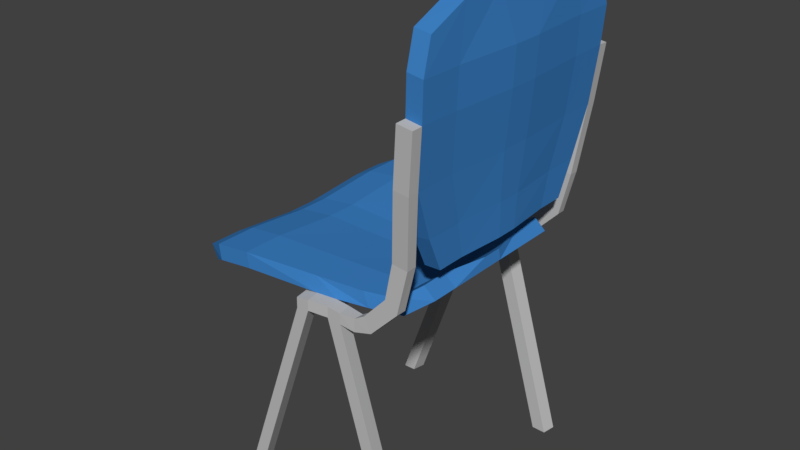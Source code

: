 # Source: SESSEL_10.blend  (saved by Blender 2.79.0; exported with 4.5.12 LTS)
import bpy
from mathutils import Matrix  # noqa: F401  (used for matrix-valued properties, if any)

bpy.ops.wm.read_factory_settings(use_empty=True)
scene = bpy.context.scene
scene.name = 'Scene'

# ---- collections
col_collection_1 = bpy.data.collections.new('Collection 1'); scene.collection.children.link(col_collection_1)

# ---- materials (node trees are filled in below, after node groups)
mat_material_001 = bpy.data.materials.new('Material.001')
mat_material_001.alpha_threshold = 0.0
mat_material_001.use_transparent_shadow = False
mat_material_001.diffuse_color = (0.5277, 0.5277, 0.5277, 1.0)
mat_material_001.roughness = 0.5
mat_material = bpy.data.materials.new('Material')
mat_material.alpha_threshold = 0.0
mat_material.use_transparent_shadow = False
mat_material.diffuse_color = (0.04667, 0.2195, 0.5583, 1.0)
mat_material.roughness = 0.5
mat_material.line_color = (0.0, 0.0, 0.0, 1.0)
mat_material_002 = bpy.data.materials.new('Material.002')
mat_material_002.alpha_threshold = 0.0
mat_material_002.use_transparent_shadow = False
mat_material_002.diffuse_color = (0.09084, 0.09084, 0.09084, 1.0)
mat_material_002.roughness = 0.5

# ---- material node trees

# ---- world
world_world = bpy.data.worlds.new('World'); scene.world = world_world
world_world.color = (0.05088, 0.05088, 0.05088)
world_world.use_sun_shadow = False
world_world.sun_shadow_jitter_overblur = 0.0
world_world.cycles.sampling_method = 'MANUAL'

# ---- meshes
me_cube_001 = bpy.data.meshes.new('Cube.001')
me_cube_001.from_pydata([(21.28, 21.4, 21.56), (21.28, 3.074, 21.56), (2.77, 0.07601, 21.5), (2.77, 24.4, 21.5), (20.64, 21.4, 22.97), (20.64, 3.074, 22.97), (2.524, 0.07601, 23.03), (2.524, 24.4, 23.03), (23.55, 20.2, 23.3), (23.55, 4.275, 23.3), (22.41, 20.2, 24.34), (22.41, 4.275, 24.34), (24.39, 20.72, 26.66), (24.39, 3.754, 26.66), (22.85, 20.72, 26.6), (22.85, 3.754, 26.6), (24.49, 22.27, 30.0), (24.49, 2.209, 30.0), (22.95, 22.26, 29.81), (22.95, 2.209, 29.81), (24.82, 23.85, 34.71), (24.82, 0.3969, 34.71), (23.28, 23.83, 34.87), (23.28, 0.418, 34.87), (25.48, 24.42, 43.54), (25.48, 0.05802, 43.54), (23.96, 24.42, 43.78), (23.96, 0.05801, 43.78), (25.36, 23.49, 46.5), (25.36, 0.9881, 46.5), (23.83, 23.49, 46.74), (23.83, 0.9881, 46.74), (6.319, 24.4, 21.94), (6.319, 0.076, 21.94), (6.092, 24.4, 23.44), (6.092, 0.076, 23.44), (1.318, 0.8474, 20.72), (1.318, 23.63, 20.72), (0.7249, 0.8474, 22.15), (0.7249, 23.63, 22.15), (25.32, 0.1394, 40.06), (23.79, 0.1658, 40.27), (25.32, 24.21, 40.06), (23.79, 24.19, 40.26), (21.28, 13.43, 21.56), (21.28, 11.04, 21.56), (2.77, 10.71, 21.5), (2.77, 13.76, 21.5), (20.64, 13.43, 22.39), (20.64, 11.04, 22.39), (2.524, 10.71, 22.45), (2.524, 13.76, 22.45), (23.55, 13.24, 23.3), (23.55, 11.24, 23.3), (23.39, 13.24, 24.34), (23.39, 11.24, 24.34), (24.76, 13.3, 26.66), (24.76, 11.17, 26.66), (23.83, 13.3, 26.6), (23.83, 11.17, 26.6), (24.85, 13.44, 30.0), (24.85, 11.03, 30.0), (23.93, 13.44, 29.81), (23.93, 11.03, 29.81), (25.18, 13.76, 34.74), (25.18, 10.71, 34.74), (24.26, 13.76, 34.91), (24.26, 10.71, 34.91), (25.85, 13.76, 43.54), (25.85, 10.71, 43.54), (24.94, 13.76, 43.78), (24.94, 10.71, 43.78), (25.38, 15.4, 48.35), (25.38, 9.073, 48.35), (23.85, 15.4, 48.58), (23.85, 9.073, 48.58), (6.092, 13.76, 22.87), (6.092, 10.71, 22.87), (6.319, 10.71, 21.94), (6.319, 13.76, 21.94), (1.318, 10.71, 20.14), (1.318, 13.76, 20.14), (0.7249, 10.71, 21.57), (0.7249, 13.76, 21.57), (24.77, 10.71, 40.23), (24.77, 13.76, 40.23), (25.69, 13.76, 40.02), (25.69, 10.71, 40.02), (2.77, 20.34, 21.5), (2.524, 20.34, 23.03), (6.319, 20.34, 21.94), (1.318, 20.34, 20.72), (0.7249, 20.34, 22.15), (23.79, 20.34, 40.23), (21.28, 18.59, 21.56), (20.64, 18.59, 22.97), (23.55, 17.54, 23.3), (22.41, 17.54, 24.34), (24.39, 17.89, 26.66), (22.85, 17.89, 26.6), (24.49, 18.65, 30.0), (22.95, 18.65, 29.81), (24.82, 20.04, 34.74), (23.28, 20.04, 34.91), (25.48, 20.34, 43.54), (23.96, 20.34, 43.78), (25.36, 19.55, 48.23), (23.83, 19.55, 48.46), (6.092, 20.34, 23.44), (25.32, 20.34, 40.02), (21.28, 5.883, 21.56), (20.64, 5.883, 22.97), (23.55, 6.929, 23.3), (22.41, 6.929, 24.34), (24.39, 6.581, 26.66), (22.85, 6.581, 26.6), (24.49, 5.823, 30.0), (22.95, 5.823, 29.81), (24.82, 4.435, 34.74), (23.28, 4.435, 34.91), (25.48, 4.13, 43.54), (23.96, 4.13, 43.78), (25.36, 4.919, 48.23), (23.83, 4.919, 48.46), (6.092, 4.13, 23.44), (25.32, 4.13, 40.02), (2.77, 4.13, 21.5), (2.524, 4.13, 23.03), (6.319, 4.13, 21.94), (1.318, 4.13, 20.72), (0.7249, 4.13, 22.15), (23.79, 4.13, 40.23), (18.36, 22.4, 21.65), (18.36, 2.077, 21.65), (17.81, 22.4, 23.08), (17.81, 2.077, 23.08), (18.36, 13.51, 21.65), (18.36, 10.96, 21.65), (17.81, 13.51, 22.5), (17.81, 10.96, 22.5), (17.81, 19.01, 23.08), (18.36, 19.01, 21.65), (18.36, 5.464, 21.65), (17.81, 5.464, 23.08), (15.53, 23.18, 21.77), (15.53, 1.294, 21.77), (13.23, 23.18, 23.22), (13.23, 1.294, 23.22), (15.53, 13.61, 21.77), (15.53, 10.86, 21.77), (15.53, 19.53, 21.77), (15.53, 4.942, 21.77), (13.23, 13.61, 22.65), (13.23, 10.86, 22.65), (13.23, 19.53, 23.22), (13.23, 4.942, 23.22), (13.6, 23.5, 21.81), (13.6, 0.9725, 21.81), (11.34, 23.5, 23.28), (11.34, 0.9725, 23.28), (13.6, 13.65, 21.81), (13.6, 10.82, 21.81), (13.6, 19.75, 21.81), (13.6, 4.727, 21.81), (11.34, 13.65, 22.7), (11.34, 10.82, 22.7), (11.34, 19.75, 23.28), (11.34, 4.727, 23.28), (15.51, 4.942, 20.72), (15.51, 10.86, 20.72), (15.51, 19.53, 20.72), (15.51, 23.18, 20.72), (15.51, 13.61, 20.72), (15.51, 1.294, 20.72), (13.57, 23.5, 20.76), (13.57, 0.9725, 20.76), (13.57, 13.65, 20.76), (13.57, 10.82, 20.76), (13.57, 19.75, 20.76), (13.57, 4.727, 20.76), (15.76, 24.54, 21.76), (13.83, 24.87, 21.81), (15.76, -0.07029, 21.76), (13.83, -0.3918, 21.81), (13.8, 24.87, 20.76), (15.73, 24.54, 20.71), (15.73, -0.07029, 20.71), (13.8, -0.3918, 20.76), (12.3, 23.5, 20.57), (12.32, 23.5, 21.62), (12.32, 0.9725, 21.62), (12.3, 0.9725, 20.57), (12.53, 24.87, 20.57), (12.55, 24.87, 21.62), (12.55, -0.3918, 21.62), (12.53, -0.3918, 20.57), (5.9, 23.5, -1.176), (6.124, 24.87, -1.211), (6.124, -0.3918, -1.211), (5.9, 0.9725, -1.176), (4.613, 23.5, -1.202), (4.837, 24.87, -1.236), (4.837, -0.3918, -1.236), (4.613, 0.9725, -1.202), (16.91, 23.18, 21.66), (16.88, 23.18, 20.61), (16.88, 1.294, 20.61), (16.91, 1.294, 21.66), (17.14, 24.54, 21.66), (17.11, 24.54, 20.6), (17.11, -0.0703, 20.6), (17.14, -0.0703, 21.66), (22.07, 24.54, -1.114), (21.84, 23.18, -1.12), (22.07, -0.07029, -1.114), (21.84, 1.294, -1.12), (23.45, 24.54, -1.145), (23.22, 23.18, -1.151), (23.45, -0.0703, -1.145), (23.22, 1.294, -1.151), (24.79, 24.88, 34.64), (23.26, 24.87, 34.81), (24.79, -0.6359, 34.66), (23.26, -0.6148, 34.82), (23.77, -0.8669, 40.22), (23.77, 25.22, 40.2), (25.3, -0.8934, 40.02), (25.3, 25.24, 39.99), (24.11, 23.06, 28.02), (22.57, 23.05, 28.19), (24.11, 1.054, 28.02), (22.57, 1.074, 28.19), (24.09, 24.03, 27.96), (22.55, 24.02, 28.12), (24.09, 0.08456, 27.97), (22.55, 0.1044, 28.14), (23.12, 23.02, 23.76), (21.91, 23.01, 24.72), (23.12, 1.014, 23.76), (21.91, 1.034, 24.72), (23.07, 23.99, 23.72), (21.85, 23.98, 24.67), (23.08, 0.04451, 23.73), (21.86, 0.06433, 24.69), (20.44, 22.99, 20.98), (19.71, 22.97, 22.34), (20.44, 0.98, 20.98), (19.71, 0.9998, 22.34), (20.37, 23.96, 20.96), (19.64, 23.94, 22.32), (20.39, 0.01079, 20.97), (19.66, 0.03061, 22.33), (18.63, 22.97, 20.42), (18.69, 22.96, 21.7), (18.63, 0.9634, 20.42), (18.69, 0.9832, 21.7), (18.56, 23.94, 20.43), (18.62, 23.93, 21.71), (18.58, -0.005771, 20.43), (18.64, 0.01405, 21.72)], [], [(128, 33, 2, 126), (124, 127, 6, 35), (111, 5, 11, 113), (33, 35, 6, 2), (126, 2, 36, 129), (34, 32, 3, 7), (5, 1, 9, 11), (0, 4, 10, 8), (94, 0, 8, 96), (115, 15, 19, 117), (19, 17, 21, 23), (12, 14, 18, 16), (15, 13, 17, 19), (98, 12, 16, 100), (41, 40, 25, 27), (100, 16, 20, 102), (117, 19, 23, 119), (16, 18, 22, 20), (121, 27, 31, 123), (109, 42, 24, 104), (131, 41, 27, 121), (42, 43, 26, 24), (122, 123, 31, 29), (24, 26, 30, 28), (27, 25, 29, 31), (104, 24, 28, 106), (158, 156, 32, 34), (157, 159, 35, 33), (167, 124, 35, 159), (163, 157, 33, 128), (91, 92, 39, 37), (2, 6, 38, 36), (89, 7, 39, 92), (7, 3, 37, 39), (22, 221, 233, 229), (119, 23, 41, 131), (102, 20, 42, 109), (22, 43, 225, 221), (118, 65, 87, 125), (65, 64, 86, 87), (103, 66, 85, 93), (66, 67, 84, 85), (127, 50, 82, 130), (50, 51, 83, 82), (129, 130, 82, 80), (80, 82, 83, 81), (162, 160, 79, 90), (160, 161, 78, 79), (166, 108, 76, 164), (164, 76, 77, 165), (120, 69, 73, 122), (69, 68, 72, 73), (106, 107, 74, 72), (72, 74, 75, 73), (93, 85, 70, 105), (125, 87, 69, 120), (105, 70, 74, 107), (70, 71, 75, 74), (101, 62, 66, 103), (62, 63, 67, 66), (116, 61, 65, 118), (61, 60, 64, 65), (114, 57, 61, 116), (57, 56, 60, 61), (53, 52, 54, 55), (13, 15, 115, 114), (99, 58, 62, 101), (58, 59, 63, 62), (110, 45, 53, 112), (45, 44, 52, 53), (88, 47, 81, 91), (47, 46, 80, 81), (95, 48, 54, 97), (48, 49, 55, 54), (108, 89, 51, 76), (76, 51, 50, 77), (90, 79, 47, 88), (79, 78, 46, 47), (69, 87, 86, 68), (70, 85, 84, 71), (32, 90, 88, 3), (34, 7, 89, 108), (4, 95, 97, 10), (3, 88, 91, 37), (14, 99, 101, 18), (115, 59, 57, 114), (18, 101, 103, 22), (26, 105, 107, 30), (43, 93, 105, 26), (28, 30, 107, 106), (158, 34, 108, 166), (156, 162, 90, 32), (22, 103, 93, 43), (64, 102, 109, 86), (51, 89, 92, 83), (81, 83, 92, 91), (68, 104, 106, 72), (86, 109, 104, 68), (60, 100, 102, 64), (56, 98, 100, 60), (57, 59, 58, 56), (44, 94, 96, 52), (1, 110, 112, 9), (56, 58, 99, 98), (13, 114, 116, 17), (17, 116, 118, 21), (40, 125, 120, 25), (25, 120, 122, 29), (36, 38, 130, 129), (6, 127, 130, 38), (21, 118, 125, 40), (67, 119, 131, 84), (161, 163, 128, 78), (165, 77, 124, 167), (73, 75, 123, 122), (84, 131, 121, 71), (71, 121, 123, 75), (63, 117, 119, 67), (14, 12, 98, 99), (59, 115, 117, 63), (46, 126, 129, 80), (49, 111, 113, 55), (77, 50, 127, 124), (78, 128, 126, 46), (49, 139, 143, 111), (45, 110, 142, 137), (0, 94, 141, 132), (4, 134, 140, 95), (48, 138, 139, 49), (95, 140, 138, 48), (44, 45, 137, 136), (94, 44, 136, 141), (110, 1, 133, 142), (111, 143, 135, 5), (1, 5, 135, 133), (4, 0, 132, 134), (139, 153, 155, 143), (137, 142, 151, 149), (132, 141, 150, 144), (134, 146, 154, 140), (138, 152, 153, 139), (140, 154, 152, 138), (136, 137, 149, 148), (141, 136, 148, 150), (142, 133, 145, 151), (143, 155, 147, 135), (133, 135, 147, 145), (134, 132, 144, 146), (153, 165, 167, 155), (161, 160, 176, 177), (148, 149, 169, 172), (146, 158, 166, 154), (152, 164, 165, 153), (154, 166, 164, 152), (162, 156, 174, 178), (144, 150, 170, 171), (145, 182, 211, 207), (155, 167, 159, 147), (145, 147, 159, 157), (146, 144, 156, 158), (169, 168, 179, 177), (171, 170, 178, 174), (172, 169, 177, 176), (170, 172, 176, 178), (168, 173, 175, 179), (171, 174, 184, 185), (150, 148, 172, 170), (160, 162, 178, 176), (149, 151, 168, 169), (163, 161, 177, 179), (151, 145, 173, 168), (157, 163, 179, 175), (181, 180, 185, 184), (182, 183, 187, 186), (173, 145, 207, 206), (145, 157, 183, 182), (175, 173, 186, 187), (187, 183, 194, 195), (174, 188, 200, 196), (156, 144, 180, 181), (188, 189, 193, 192), (190, 191, 195, 194), (156, 181, 193, 189), (183, 157, 190, 194), (174, 156, 189, 188), (181, 184, 192, 193), (157, 175, 191, 190), (184, 174, 196, 197), (197, 196, 200, 201), (199, 198, 202, 203), (195, 191, 203, 202), (191, 175, 199, 203), (188, 192, 201, 200), (187, 195, 202, 198), (192, 184, 197, 201), (175, 187, 198, 199), (210, 186, 214, 218), (182, 186, 210, 211), (144, 171, 205, 204), (185, 180, 208, 209), (209, 205, 217, 216), (180, 144, 204, 208), (213, 212, 216, 217), (214, 215, 219, 218), (185, 209, 216, 212), (173, 206, 219, 215), (206, 210, 218, 219), (171, 185, 212, 213), (205, 171, 213, 217), (186, 173, 215, 214), (204, 253, 257, 208), (204, 205, 252, 253), (55, 113, 112, 53), (9, 112, 113, 11), (52, 96, 97, 54), (10, 97, 96, 8), (220, 221, 225, 227), (223, 222, 226, 224), (41, 23, 223, 224), (43, 42, 227, 225), (42, 20, 220, 227), (21, 40, 226, 222), (40, 41, 224, 226), (223, 23, 231, 235), (229, 233, 241, 237), (235, 231, 239, 243), (23, 21, 230, 231), (220, 20, 228, 232), (222, 223, 235, 234), (21, 222, 234, 230), (20, 22, 229, 228), (221, 220, 232, 233), (243, 239, 247, 251), (239, 238, 246, 247), (233, 232, 240, 241), (228, 229, 237, 236), (232, 228, 236, 240), (230, 234, 242, 238), (234, 235, 243, 242), (231, 230, 238, 239), (246, 250, 258, 254), (248, 244, 252, 256), (237, 241, 249, 245), (241, 240, 248, 249), (236, 237, 245, 244), (240, 236, 244, 248), (238, 242, 250, 246), (242, 243, 251, 250), (208, 257, 256, 209), (209, 256, 252, 205), (250, 251, 259, 258), (247, 246, 254, 255), (251, 247, 255, 259), (245, 249, 257, 253), (249, 248, 256, 257), (244, 245, 253, 252), (210, 206, 254, 258), (207, 255, 254, 206), (207, 211, 259, 255), (211, 210, 258, 259)])
me_cube_001.polygons.foreach_set('material_index', [1, 1, 1, 1, 1, 1, 1, 1, 1, 1, 1, 1, 1, 1, 1, 1, 1, 1, 1, 1, 1, 1, 1, 1, 1, 1, 1, 1, 1, 1, 1, 1, 1, 1, 0, 1, 1, 0, 1, 1, 1, 1, 1, 1, 1, 1, 1, 1, 1, 1, 1, 1, 1, 1, 1, 1, 1, 1, 1, 1, 1, 1, 1, 1, 1, 1, 1, 1, 1, 1, 1, 1, 1, 1, 1, 1, 1, 1, 1, 1, 1, 1, 1, 1, 1, 1, 1, 1, 1, 1, 1, 1, 1, 1, 1, 1, 1, 1, 1, 1, 1, 1, 1, 1, 1, 1, 1, 1, 1, 1, 1, 1, 1, 1, 1, 1, 1, 1, 1, 1, 1, 1, 1, 1, 1, 1, 1, 1, 1, 1, 1, 1, 1, 1, 1, 1, 1, 1, 1, 1, 1, 1, 1, 1, 1, 1, 1, 1, 1, 0, 0, 1, 1, 1, 0, 0, 0, 1, 1, 1, 0, 0, 0, 0, 0, 0, 0, 0, 0, 0, 0, 0, 0, 0, 0, 0, 0, 0, 0, 0, 0, 0, 0, 0, 0, 0, 0, 0, 0, 0, 0, 0, 0, 0, 0, 0, 0, 0, 0, 0, 0, 0, 0, 0, 0, 0, 0, 0, 0, 0, 0, 0, 1, 1, 1, 1, 0, 0, 0, 0, 0, 0, 0, 0, 0, 0, 0, 0, 0, 0, 0, 0, 0, 0, 0, 0, 0, 0, 0, 0, 0, 0, 0, 0, 0, 0, 0, 0, 0, 0, 0, 0, 0, 0, 0, 0, 0, 0, 0, 0])
me_cube_001.materials.append(mat_material_001)
me_cube_001.materials.append(mat_material)
me_cube_001.materials.append(mat_material_002)
me_cube_001.use_remesh_preserve_volume = False
me_cube_001.use_remesh_preserve_attributes = False
me_cube_001.use_mirror_vertex_groups = False
me_cube_001.update()

# ---- objects
ob_cube_001 = bpy.data.objects.new('Cube.001', me_cube_001)

# ---- transforms, parenting, visibility, modifiers, constraints
ob_cube_001.location = (-0.8616, -0.9585, 0.08141)
ob_cube_001.scale = (0.07445, 0.07445, 0.07445)
ob_cube_001.lineart.crease_threshold = 0.0

# ---- collection membership
col_collection_1.objects.link(ob_cube_001)

# ---- scene / render settings (as saved in the file)
scene.frame_start = 1; scene.frame_end = 250; scene.frame_set(1)
scene.render.engine = 'BLENDER_EEVEE_NEXT'
scene.render.resolution_percentage = 50
scene.render.dither_intensity = 0.0
scene.cycles.use_denoising = False
scene.cycles.samples = 128
scene.cycles.sampling_pattern = 'TABULATED_SOBOL'
scene.cycles.use_adaptive_sampling = False
scene.cycles.use_light_tree = False
scene.cycles.blur_glossy = 0.0
scene.cycles.sample_clamp_indirect = 0.0
scene.view_settings.view_transform = 'Standard'
bpy.context.view_layer.update()

# ---- added for rendering (the .blend has no active camera and no usable light): camera, sun
cam_auto = bpy.data.cameras.new('AutoCamera')
cam_auto.lens = 50.0
cam_auto.sensor_width = 36.0
cam_auto.clip_end = 1000.0
ob_auto_camera = bpy.data.objects.new('AutoCamera', cam_auto)
scene.collection.objects.link(ob_auto_camera)
ob_auto_camera.location = (4.37201, -5.14514, 5.23932)
ob_auto_camera.rotation_euler = (1.09748, -7.21219e-08, 0.694738)
scene.camera = ob_auto_camera
light_auto_sun = bpy.data.lights.new('AutoSun', 'SUN')
light_auto_sun.energy = 3.0
light_auto_sun.angle = 0.0523599
ob_auto_sun = bpy.data.objects.new('AutoSun', light_auto_sun)
scene.collection.objects.link(ob_auto_sun)
ob_auto_sun.rotation_euler = (0.872665, 0.174533, 0.523599)
bpy.context.view_layer.update()
